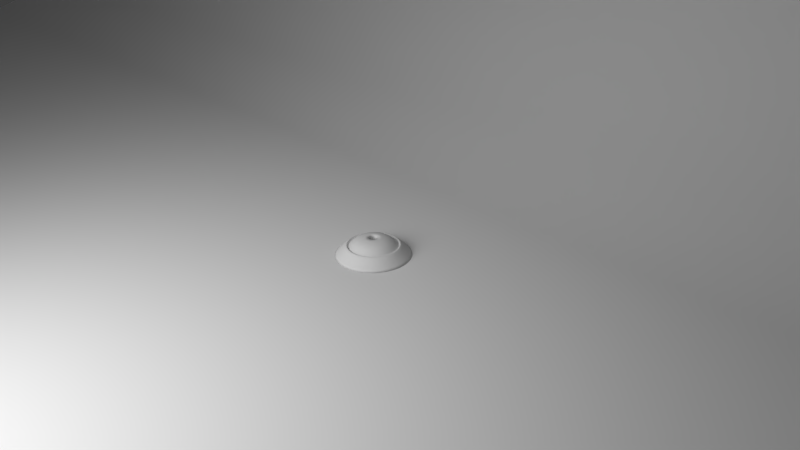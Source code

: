 # Source: AnimatedLamp.blend  (saved by Blender 2.75.0; exported with 4.5.12 LTS)
import bpy
from mathutils import Matrix  # noqa: F401  (used for matrix-valued properties, if any)

bpy.ops.wm.read_factory_settings(use_empty=True)
scene = bpy.context.scene
scene.name = 'Scene'

# ---- collections
col_collection_1 = bpy.data.collections.new('Collection 1'); scene.collection.children.link(col_collection_1)

# ---- materials (node trees are filled in below, after node groups)
mat_light = bpy.data.materials.new('Light')
mat_light.alpha_threshold = 0.0
mat_light.roughness = 0.5

# ---- material node trees
mat_light.use_nodes = True; mat_light.node_tree.nodes.clear()
_N = mat_light.node_tree.nodes; _L = mat_light.node_tree.links
n0 = _N.new('ShaderNodeOutputMaterial'); n0.name = 'Material Output'; n0.location = (300, 300)
n1 = _N.new('ShaderNodeEmission'); n1.name = 'Emission'; n1.location = (10, 300)
n1.inputs[0].default_value = (0.8, 0.8, 0.8, 1.0)
n1.inputs[1].default_value = 5.0
_L.new(n1.outputs[0], n0.inputs[0])
n0.is_active_output = True

# ---- world
world_world = bpy.data.worlds.new('World'); scene.world = world_world
world_world.color = (0.05088, 0.05088, 0.05088)
world_world.use_sun_shadow = False
world_world.sun_shadow_jitter_overblur = 0.0
world_world.cycles.sampling_method = 'MANUAL'
world_world.cycles.sample_map_resolution = 256

# ---- cameras
cam_camera = bpy.data.cameras.new('Camera')
cam_camera.clip_end = 100.0
cam_camera.lens = 35.0
cam_camera.sensor_width = 32.0
cam_camera.sensor_height = 18.0
cam_camera.ortho_scale = 7.314
cam_camera.dof.focus_distance = 0.0

# ---- lights
light_lamp = bpy.data.lights.new('Lamp', 'SPOT')
light_lamp.transmission_factor = 0.0
light_lamp.cutoff_distance = 30.0
light_lamp.energy = 100.0
light_lamp.shadow_buffer_clip_start = 1.001
light_lamp.shadow_soft_size = 0.722
light_lamp.shadow_maximum_resolution = 0.006
light_lamp.use_absolute_resolution = True
light_lamp.spot_size = 1.309
light_lamp.cycles.use_multiple_importance_sampling = False

# ---- meshes
me_plane_001 = bpy.data.meshes.new('Plane.001')
me_plane_001.from_pydata([(-1.0, -1.0, 0.0), (1.0, -1.0, 0.0), (-1.0, 1.0, 0.0), (1.0, 1.0, 0.0)], [], [(0, 1, 3, 2)])
me_plane_001.materials.append(mat_light)
me_plane_001.use_remesh_preserve_volume = False
me_plane_001.use_remesh_preserve_attributes = False
me_plane_001.use_mirror_vertex_groups = False
me_plane_001.update()
me_cone = bpy.data.meshes.new('Cone')
me_cone.from_pydata([(0.0, 0.5, -1.0), (0.09755, 0.4904, -1.0), (0.1913, 0.4619, -1.0), (0.2778, 0.4157, -1.0), (0.3536, 0.3536, -1.0), (0.4157, 0.2778, -1.0), (0.4619, 0.1913, -1.0), (0.4904, 0.09755, -1.0), (0.5, 3.775e-08, -1.0), (0.0, 0.0, 1.0), (0.4904, -0.09755, -1.0), (0.4619, -0.1913, -1.0), (0.4157, -0.2778, -1.0), (0.3536, -0.3536, -1.0), (0.2778, -0.4157, -1.0), (0.1913, -0.4619, -1.0), (0.09755, -0.4904, -1.0), (-1.629e-07, -0.5, -1.0), (-0.09755, -0.4904, -1.0), (-0.1913, -0.4619, -1.0), (-0.2778, -0.4157, -1.0), (-0.3536, -0.3536, -1.0), (-0.4157, -0.2778, -1.0), (-0.4619, -0.1913, -1.0), (-0.4904, -0.09754, -1.0), (-0.5, 4.828e-07, -1.0), (-0.4904, 0.09755, -1.0), (-0.4619, 0.1913, -1.0), (-0.4157, 0.2778, -1.0), (-0.3536, 0.3536, -1.0), (-0.2778, 0.4157, -1.0), (-0.1913, 0.4619, -1.0), (-0.09754, 0.4904, -1.0), (0.0, 0.5, -1.0), (0.09755, 0.4904, -1.0), (0.1913, 0.4619, -1.0), (0.2778, 0.4157, -1.0), (0.3536, 0.3536, -1.0), (0.4157, 0.2778, -1.0), (0.4619, 0.1913, -1.0), (0.4904, 0.09755, -1.0), (0.5, 3.775e-08, -1.0), (0.4904, -0.09755, -1.0), (0.4619, -0.1913, -1.0), (0.4157, -0.2778, -1.0), (0.3536, -0.3536, -1.0), (0.2778, -0.4157, -1.0), (0.1913, -0.4619, -1.0), (0.09755, -0.4904, -1.0), (-1.629e-07, -0.5, -1.0), (-0.09755, -0.4904, -1.0), (-0.1913, -0.4619, -1.0), (-0.2778, -0.4157, -1.0), (-0.3536, -0.3536, -1.0), (-0.4157, -0.2778, -1.0), (-0.4619, -0.1913, -1.0), (-0.4904, -0.09754, -1.0), (-0.5, 4.828e-07, -1.0), (-0.4904, 0.09755, -1.0), (-0.4619, 0.1913, -1.0), (-0.4157, 0.2778, -1.0), (-0.3536, 0.3536, -1.0), (-0.2778, 0.4157, -1.0), (-0.1913, 0.4619, -1.0), (-0.09754, 0.4904, -1.0)], [], [(31, 9, 32), (0, 9, 1), (30, 9, 31), (29, 9, 30), (28, 9, 29), (27, 9, 28), (26, 9, 27), (25, 9, 26), (24, 9, 25), (23, 9, 24), (22, 9, 23), (21, 9, 22), (20, 9, 21), (19, 9, 20), (18, 9, 19), (17, 9, 18), (16, 9, 17), (15, 9, 16), (14, 9, 15), (13, 9, 14), (12, 9, 13), (11, 9, 12), (10, 9, 11), (8, 9, 10), (7, 9, 8), (6, 9, 7), (5, 9, 6), (4, 9, 5), (3, 9, 4), (2, 9, 3), (32, 9, 0), (1, 9, 2), (22, 23, 55, 54), (33, 34, 35, 36, 37, 38, 39, 40, 41, 42, 43, 44, 45, 46, 47, 48, 49, 50, 51, 52, 53, 54, 55, 56, 57, 58, 59, 60, 61, 62, 63, 64), (29, 30, 62, 61), (8, 10, 42, 41), (2, 3, 36, 35), (16, 17, 49, 48), (23, 24, 56, 55), (30, 31, 63, 62), (10, 11, 43, 42), (3, 4, 37, 36), (17, 18, 50, 49), (24, 25, 57, 56), (31, 32, 64, 63), (11, 12, 44, 43), (4, 5, 38, 37), (18, 19, 51, 50), (32, 0, 33, 64), (25, 26, 58, 57), (12, 13, 45, 44), (5, 6, 39, 38), (19, 20, 52, 51), (26, 27, 59, 58), (13, 14, 46, 45), (6, 7, 40, 39), (20, 21, 53, 52), (0, 1, 34, 33), (27, 28, 60, 59), (14, 15, 47, 46), (7, 8, 41, 40), (21, 22, 54, 53), (28, 29, 61, 60), (1, 2, 35, 34), (15, 16, 48, 47)])
me_cone.polygons.foreach_set('use_smooth', [True] * 65)
me_cone.use_remesh_preserve_volume = False
me_cone.use_remesh_preserve_attributes = False
me_cone.use_mirror_vertex_groups = False
me_cone.update()
me_plane = bpy.data.meshes.new('Plane')
me_plane.from_pydata([(-1.0, -1.0, 0.0), (1.0, -1.0, 0.0), (-1.0, 1.0, 1.837), (1.0, 1.0, 1.837), (-1.0, 0.2659, 0.0), (1.0, 0.2659, 0.0), (-1.0, 1.0, 1.392), (-1.0, 0.4927, 0.06814), (-1.0, 0.6974, 0.2659), (-1.0, 0.8598, 0.5739), (-1.0, 0.9641, 0.9621), (1.0, 1.0, 1.392), (1.0, 0.9641, 0.9621), (1.0, 0.8598, 0.5739), (1.0, 0.6974, 0.2659), (1.0, 0.4927, 0.06814)], [], [(0, 1, 5, 4), (11, 6, 10, 12), (12, 10, 9, 13), (13, 9, 8, 14), (14, 8, 7, 15), (6, 11, 3, 2), (15, 7, 4, 5)])
me_plane.polygons.foreach_set('use_smooth', [True] * 7)
me_plane.use_remesh_preserve_volume = False
me_plane.use_remesh_preserve_attributes = False
me_plane.use_mirror_vertex_groups = False
me_plane.update()

# ---- curves / text
cu_beziercircle = bpy.data.curves.new('BezierCircle', 'CURVE')
cu_beziercircle.dimensions = '3D'
_sp = cu_beziercircle.splines.new('BEZIER'); _sp.bezier_points.add(3)
_sp.bezier_points.foreach_set('co', [-0.5, 0.0, 0.0, 0.0, 0.5, 0.0, 0.5, 0.0, 0.0, 0.0, -0.5, 0.0])
_sp.bezier_points.foreach_set('handle_left', [-0.5, -0.2761, 0.0, -0.2761, 0.5, 0.0, 0.5, 0.2761, 0.0, 0.2761, -0.5, 0.0])
_sp.bezier_points.foreach_set('handle_right', [-0.5, 0.2761, 0.0, 0.2761, 0.5, 0.0, 0.5, -0.2761, 0.0, -0.2761, -0.5, 0.0])
for _p, _l, _r in zip(_sp.bezier_points, ['AUTO', 'AUTO', 'AUTO', 'AUTO'], ['AUTO', 'AUTO', 'AUTO', 'AUTO']): _p.handle_left_type = _l; _p.handle_right_type = _r
_sp.order_u = 0
_sp.order_v = 0
_sp.use_cyclic_u = True
cu_beziercircle.use_path = True
cu_beziercircle.use_path_clamp = True
cu_beziercircle.bevel_mode = 'OBJECT'
cu_beziercircle.bevel_resolution = 0
cu_beziercircle.fill_mode = 'HALF'
cu_beziercurve = bpy.data.curves.new('BezierCurve', 'CURVE')
cu_beziercurve.dimensions = '3D'
_sp = cu_beziercurve.splines.new('BEZIER'); _sp.bezier_points.add(5)
_sp.bezier_points.foreach_set('co', [0.5, 0.003644, 3.303e-10, 0.0, 0.0, 0.0, 0.1612, 0.1391, -1.982e-09, 0.45, 0.2436, -1.065e-08, 0.45, 0.05371, -2.602e-08, 0.5, 0.05371, -4.626e-08])
_sp.bezier_points.foreach_set('handle_left', [0.6667, 0.004858, 4.404e-10, 0.1667, 0.001215, 1.101e-10, 0.1545, 0.1552, 9.745e-09, 0.2, 0.2436, -1.065e-08, 0.45, 0.117, -2.089e-08, 0.4833, 0.05371, -3.951e-08])
_sp.bezier_points.foreach_set('handle_right', [0.3333, 0.002429, 2.202e-10, 0.125, 0.125, 0.0, 0.1891, 0.0714, -5.113e-08, 0.45, 0.1803, -1.577e-08, 0.4667, 0.05371, -3.277e-08, 0.5167, 0.05371, -5.301e-08])
for _p, _l, _r in zip(_sp.bezier_points, ['VECTOR', 'FREE', 'ALIGNED', 'FREE', 'VECTOR', 'VECTOR'], ['VECTOR', 'FREE', 'ALIGNED', 'FREE', 'VECTOR', 'FREE']): _p.handle_left_type = _l; _p.handle_right_type = _r
_sp.order_u = 0
_sp.order_v = 0
cu_beziercurve.use_path = True
cu_beziercurve.use_path_clamp = True
cu_beziercurve.bevel_resolution = 0
cu_beziercurve.fill_mode = 'HALF'

# ---- objects
ob_base = bpy.data.objects.new('BASE', cu_beziercircle)
ob_outline = bpy.data.objects.new('OUTLINE', cu_beziercurve)
ob_plane = bpy.data.objects.new('Plane', me_plane_001)
ob_cone = bpy.data.objects.new('Cone', me_cone)
ob_backdrop = bpy.data.objects.new('Backdrop', me_plane)
ob_lamp = bpy.data.objects.new('Lamp', light_lamp)
ob_camera = bpy.data.objects.new('Camera', cam_camera)

# ---- transforms, parenting, visibility, modifiers, constraints
ob_base.location = (0.0, 0.0, 0.0)
ob_base.lineart.crease_threshold = 0.0
ob_outline.parent = ob_base
ob_outline.matrix_parent_inverse = Matrix(((1.0, 0.0, 0.0, 0.0), (0.0, 1.0, 0.0, 0.5), (0.0, 0.0, 1.0, 0.0), (0.0, 0.0, 0.0, 1.0)))
ob_outline.location = (-1.845, 0.0, 0.0)
ob_outline.rotation_euler = (1.571, 0.0, 0.0)
ob_outline.lineart.crease_threshold = 0.0
ob_plane.location = (0.0, -6.646, 4.382)
ob_plane.rotation_euler = (0.8317, -0.0, 0.0)
ob_plane.scale = (2.877, 2.877, 2.877)
ob_plane.lineart.crease_threshold = 0.0
ob_cone.location = (0.0, 0.0, 1.0)
ob_cone.hide_viewport = True
ob_cone.hide_render = True
ob_cone.lineart.crease_threshold = 0.0
ob_backdrop.location = (0.0, 0.0, 0.0)
ob_backdrop.scale = (17.97, 7.533, 7.533)
ob_backdrop.lineart.crease_threshold = 0.0
ob_lamp.location = (4.076, 1.005, 5.904)
ob_lamp.rotation_euler = (0.6503, 0.05522, 1.866)
ob_lamp.lock_rotations_4d = False
ob_lamp.empty_display_type = 'ARROWS'
ob_lamp.color = (0.0, 0.0, 0.0, 0.0)
ob_lamp.hide_viewport = True
ob_lamp.hide_render = True
ob_lamp.lineart.crease_threshold = 0.0
ob_camera.location = (7.481, -6.508, 5.344)
ob_camera.rotation_euler = (1.109, 0.01082, 0.8149)
ob_camera.lock_rotations_4d = False
ob_camera.empty_display_type = 'ARROWS'
ob_camera.color = (0.0, 0.0, 0.0, 0.0)
ob_camera.display_type = 'WIRE'
ob_camera.lineart.crease_threshold = 0.0
cu_beziercircle.bevel_object = ob_outline

# ---- collection membership
col_collection_1.objects.link(ob_base)
col_collection_1.objects.link(ob_outline)
col_collection_1.objects.link(ob_plane)
col_collection_1.objects.link(ob_cone)
col_collection_1.objects.link(ob_backdrop)
col_collection_1.objects.link(ob_lamp)
col_collection_1.objects.link(ob_camera)

# ---- scene / render settings (as saved in the file)
scene.camera = ob_camera
scene.frame_start = 1; scene.frame_end = 250; scene.frame_set(1)
scene.render.engine = 'CYCLES'
scene.render.resolution_percentage = 50
scene.render.dither_intensity = 0.0
scene.render.use_border = True
scene.render.border_min_x = 0.4138
scene.render.border_min_y = 0.3827
scene.render.border_max_x = 0.538
scene.render.border_max_y = 0.5166
scene.cycles.use_denoising = False
scene.cycles.samples = 10
scene.cycles.sampling_pattern = 'TABULATED_SOBOL'
scene.cycles.light_sampling_threshold = 0.0
scene.cycles.use_adaptive_sampling = False
scene.cycles.use_light_tree = False
scene.cycles.blur_glossy = 0.0
scene.cycles.pixel_filter_type = 'GAUSSIAN'
scene.cycles.sample_clamp_indirect = 0.0
scene.view_settings.view_transform = 'Standard'
bpy.context.view_layer.update()
